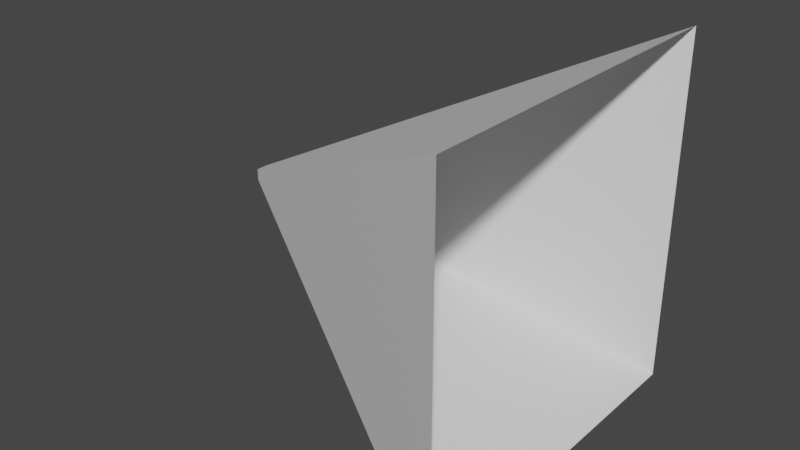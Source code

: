 # Source: model-vfx-player-plasma-muzzle.blend  (saved by Blender 3.1.7; exported with 4.5.12 LTS)
import bpy
from mathutils import Matrix  # noqa: F401  (used for matrix-valued properties, if any)

bpy.ops.wm.read_factory_settings(use_empty=True)
scene = bpy.context.scene
scene.name = 'Scene'

# ---- collections
col_collection = bpy.data.collections.new('Collection'); scene.collection.children.link(col_collection)

# ---- materials (node trees are filled in below, after node groups)
mat_material_emissive = bpy.data.materials.new('material_emissive')
mat_material_emissive.use_transparent_shadow = False

# ---- material node trees
mat_material_emissive.use_nodes = True; mat_material_emissive.node_tree.nodes.clear()
_N = mat_material_emissive.node_tree.nodes; _L = mat_material_emissive.node_tree.links
n0 = _N.new('ShaderNodeBsdfPrincipled'); n0.name = 'Principled BSDF'; n0.location = (10, 300)
n0.distribution = 'GGX'
n0.subsurface_method = 'RANDOM_WALK_SKIN'
n0.inputs[3].default_value = 1.45
n0.inputs[27].default_value = (0.0, 0.0, 0.0, 1.0)
n0.inputs[28].default_value = 1.0
n1 = _N.new('ShaderNodeOutputMaterial'); n1.name = 'Material Output'; n1.location = (300, 300)
_L.new(n0.outputs[0], n1.inputs[0])
n1.is_active_output = True

# ---- world
world_world = bpy.data.worlds.new('World'); scene.world = world_world
world_world.use_nodes = True; world_world.node_tree.nodes.clear()
_N = world_world.node_tree.nodes; _L = world_world.node_tree.links
n0 = _N.new('ShaderNodeOutputWorld'); n0.name = 'World Output'; n0.location = (300, 300)
n1 = _N.new('ShaderNodeBackground'); n1.name = 'Background'; n1.location = (10, 300)
n1.inputs[0].default_value = (0.05088, 0.05088, 0.05088, 1.0)
_L.new(n1.outputs[0], n0.inputs[0])
n0.is_active_output = True
world_world.color = (0.05088, 0.05088, 0.05088)
world_world.use_sun_shadow = False
world_world.sun_shadow_jitter_overblur = 0.0

# ---- meshes
me_vfx_plasma_muzzle = bpy.data.meshes.new('vfx_plasma_muzzle')
me_vfx_plasma_muzzle.from_pydata([(-0.2996, -0.009676, -0.009676), (-0.2996, -0.009676, 0.009676), (-0.2996, 0.009676, -0.009676), (-0.2996, 0.009676, 0.009676), (0.2996, -0.2996, -0.2996), (0.2996, -0.2996, 0.2996), (0.2996, 0.2996, -0.2996), (0.2996, 0.2996, 0.2996)], [], [(2, 3, 7, 6), (4, 5, 1, 0), (2, 6, 4, 0), (7, 3, 1, 5)])
_uv = me_vfx_plasma_muzzle.uv_layers.new(name='UVMap')
_uv.uv.foreach_set('vector', [0.4844, 0.5156, 0.5157, 0.5154, 0.9844, 0.9844, 0.0157, 0.9842, 0.01554, 0.01539, 0.9844, 0.01563, 0.5156, 0.4845, 0.4845, 0.4844, 0.4844, 0.5156, 0.0157, 0.9842, 0.01554, 0.01539, 0.4845, 0.4844, 0.9844, 0.9844, 0.5157, 0.5154, 0.5156, 0.4845, 0.9844, 0.01563])
me_vfx_plasma_muzzle.materials.append(mat_material_emissive)
me_vfx_plasma_muzzle.use_remesh_fix_poles = True
me_vfx_plasma_muzzle.use_remesh_preserve_attributes = False
me_vfx_plasma_muzzle.update()

# ---- objects
ob_vfx_plasma_muzzle = bpy.data.objects.new('vfx_plasma_muzzle', me_vfx_plasma_muzzle)

# ---- transforms, parenting, visibility, modifiers, constraints
ob_vfx_plasma_muzzle.location = (0.0, 0.0, 0.0)

# ---- collection membership
col_collection.objects.link(ob_vfx_plasma_muzzle)

# ---- scene / render settings (as saved in the file)
scene.frame_start = 1; scene.frame_end = 250; scene.frame_set(35)
scene.render.engine = 'BLENDER_EEVEE_NEXT'
scene.render.fps = 25
scene.cycles.sampling_pattern = 'TABULATED_SOBOL'
scene.cycles.use_light_tree = False
scene.view_settings.view_transform = 'Filmic'
bpy.context.view_layer.update()

# ---- added for rendering (the .blend has no active camera and no usable light): camera, sun
cam_auto = bpy.data.cameras.new('AutoCamera')
cam_auto.lens = 50.0
cam_auto.sensor_width = 36.0
cam_auto.clip_end = 1000.0
ob_auto_camera = bpy.data.objects.new('AutoCamera', cam_auto)
scene.collection.objects.link(ob_auto_camera)
ob_auto_camera.location = (0.960365, -1.15244, 0.768292)
ob_auto_camera.rotation_euler = (1.09748, -7.21219e-08, 0.694738)
scene.camera = ob_auto_camera
light_auto_sun = bpy.data.lights.new('AutoSun', 'SUN')
light_auto_sun.energy = 3.0
light_auto_sun.angle = 0.0523599
ob_auto_sun = bpy.data.objects.new('AutoSun', light_auto_sun)
scene.collection.objects.link(ob_auto_sun)
ob_auto_sun.rotation_euler = (0.872665, 0.174533, 0.523599)
bpy.context.view_layer.update()
